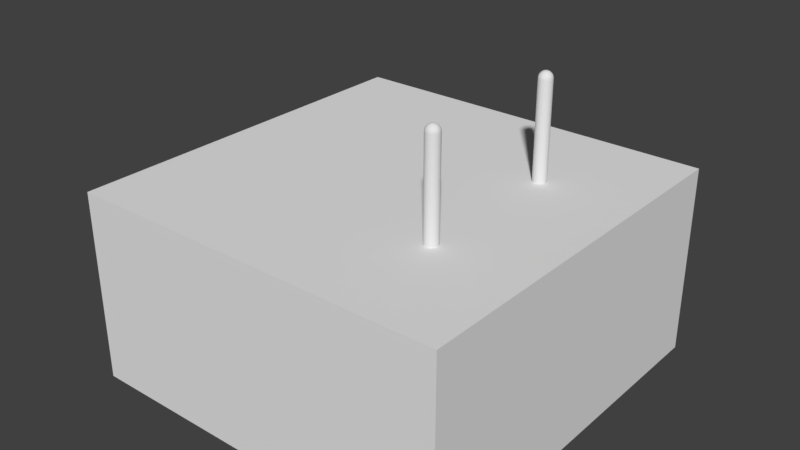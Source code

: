 # Source: Field_Centering_4x4.blend  (saved by Blender 2.78.0; exported with 4.5.12 LTS)
import bpy
from mathutils import Matrix  # noqa: F401  (used for matrix-valued properties, if any)

bpy.ops.wm.read_factory_settings(use_empty=True)
scene = bpy.context.scene
scene.name = 'Scene'

# ---- collections
col_collection_1 = bpy.data.collections.new('Collection 1'); scene.collection.children.link(col_collection_1)

# ---- world
world_world = bpy.data.worlds.new('World'); scene.world = world_world
world_world.color = (0.05088, 0.05088, 0.05088)
world_world.use_sun_shadow = False
world_world.sun_shadow_jitter_overblur = 0.0
world_world.cycles.sampling_method = 'MANUAL'

# ---- meshes
me_cube_001 = bpy.data.meshes.new('Cube.001')
me_cube_001.from_pydata([(-1.0, -1.0, -1.0), (-1.0, -1.0, 1.0), (-1.0, 1.0, -1.0), (-1.0, 1.0, 1.0), (1.0, -1.0, -1.0), (1.0, -1.0, 1.0), (1.0, 1.0, -1.0), (1.0, 1.0, 1.0)], [], [(0, 1, 3, 2), (2, 3, 7, 6), (6, 7, 5, 4), (4, 5, 1, 0), (2, 6, 4, 0), (7, 3, 1, 5)])
me_cube_001.use_remesh_preserve_volume = False
me_cube_001.use_remesh_preserve_attributes = False
me_cube_001.use_mirror_vertex_groups = False
me_cube_001.update()
me_cylinder = bpy.data.meshes.new('Cylinder')
me_cylinder.from_pydata([(0.03806, 0.1913, 1.069), (0.07466, 0.3753, 1.065), (0.1084, 0.5449, 1.058), (0.1379, 0.6935, 1.049), (0.1622, 0.8155, 1.039), (0.1802, 0.9061, 1.027), (0.1913, 0.9619, 1.014), (0.1951, 0.9808, 1.0), (0.1913, 0.9619, 0.9863), (0.1802, 0.9061, 0.9732), (0.1622, 0.8155, 0.9611), (0.1379, 0.6935, 0.9505), (0.1084, 0.5449, 0.9418), (0.07466, 0.3753, 0.9353), (0.03806, 0.1913, 0.9313), (0.07466, 0.1802, 1.069), (0.1464, 0.3536, 1.065), (0.2126, 0.5133, 1.058), (0.2706, 0.6533, 1.049), (0.3182, 0.7682, 1.039), (0.3536, 0.8536, 1.027), (0.3753, 0.9061, 1.014), (0.3827, 0.9239, 1.0), (0.3753, 0.9061, 0.9863), (0.3536, 0.8536, 0.9732), (0.3182, 0.7682, 0.9611), (0.2706, 0.6533, 0.9505), (0.2126, 0.5133, 0.9418), (0.1464, 0.3536, 0.9353), (0.07466, 0.1802, 0.9313), (0.1084, 0.1622, 1.069), (0.2126, 0.3182, 1.065), (0.3087, 0.4619, 1.058), (0.3928, 0.5879, 1.049), (0.4619, 0.6913, 1.039), (0.5133, 0.7682, 1.027), (0.5449, 0.8155, 1.014), (0.5556, 0.8315, 1.0), (0.5449, 0.8155, 0.9863), (0.5133, 0.7682, 0.9732), (0.4619, 0.6913, 0.9611), (0.3928, 0.5879, 0.9505), (0.3087, 0.4619, 0.9418), (0.2126, 0.3182, 0.9353), (0.1084, 0.1622, 0.9313), (0.1379, 0.1379, 1.069), (0.2706, 0.2706, 1.065), (0.3928, 0.3928, 1.058), (0.5, 0.5, 1.049), (0.5879, 0.5879, 1.039), (0.6533, 0.6533, 1.027), (0.6935, 0.6935, 1.014), (0.7071, 0.7071, 1.0), (0.6935, 0.6935, 0.9863), (0.6533, 0.6533, 0.9732), (0.5879, 0.5879, 0.9611), (0.5, 0.5, 0.9505), (0.3928, 0.3928, 0.9418), (0.2706, 0.2706, 0.9353), (0.1379, 0.1379, 0.9313), (0.1622, 0.1084, 1.069), (0.3182, 0.2126, 1.065), (0.4619, 0.3087, 1.058), (0.5879, 0.3928, 1.049), (0.6913, 0.4619, 1.039), (0.7682, 0.5133, 1.027), (0.8155, 0.5449, 1.014), (0.8315, 0.5556, 1.0), (0.8155, 0.5449, 0.9863), (0.7682, 0.5133, 0.9732), (0.6913, 0.4619, 0.9611), (0.5879, 0.3928, 0.9505), (0.4619, 0.3087, 0.9418), (0.3182, 0.2126, 0.9353), (0.1622, 0.1084, 0.9313), (0.0, -3.258e-07, 0.93), (0.1802, 0.07466, 1.069), (0.3536, 0.1464, 1.065), (0.5133, 0.2126, 1.058), (0.6533, 0.2706, 1.049), (0.7682, 0.3182, 1.039), (0.8536, 0.3536, 1.027), (0.9061, 0.3753, 1.014), (0.9239, 0.3827, 1.0), (0.9061, 0.3753, 0.9863), (0.8536, 0.3536, 0.9732), (0.7682, 0.3182, 0.9611), (0.6533, 0.2706, 0.9505), (0.5133, 0.2126, 0.9418), (0.3536, 0.1464, 0.9353), (0.1802, 0.07466, 0.9313), (0.1913, 0.03806, 1.069), (0.3753, 0.07466, 1.065), (0.5449, 0.1084, 1.058), (0.6935, 0.1379, 1.049), (0.8155, 0.1622, 1.039), (0.9061, 0.1802, 1.027), (0.9619, 0.1913, 1.014), (0.9808, 0.1951, 1.0), (0.9619, 0.1913, 0.9863), (0.9061, 0.1802, 0.9732), (0.8155, 0.1622, 0.9611), (0.6935, 0.1379, 0.9505), (0.5449, 0.1084, 0.9418), (0.3753, 0.07466, 0.9353), (0.1913, 0.03806, 0.9313), (0.1951, -3.266e-07, 1.069), (0.3827, -3.192e-07, 1.065), (0.5556, -3.117e-07, 1.058), (0.7071, -3.192e-07, 1.049), (0.8315, -3.341e-07, 1.039), (0.9239, -2.745e-07, 1.027), (0.9808, -3.937e-07, 1.014), (1.0, -3.788e-07, 1.0), (0.9808, -3.937e-07, 0.9863), (0.9239, -2.298e-07, 0.9732), (0.8315, -3.341e-07, 0.9611), (0.7071, -3.192e-07, 0.9505), (0.5556, -3.415e-07, 0.9418), (0.3827, -3.043e-07, 0.9353), (0.1951, -3.08e-07, 0.9313), (0.1913, -0.03806, 1.069), (0.3753, -0.07466, 1.065), (0.5449, -0.1084, 1.058), (0.6935, -0.138, 1.049), (0.8155, -0.1622, 1.039), (0.9061, -0.1802, 1.027), (0.9619, -0.1913, 1.014), (0.9808, -0.1951, 1.0), (0.9619, -0.1913, 0.9863), (0.9061, -0.1802, 0.9732), (0.8155, -0.1622, 0.9611), (0.6935, -0.138, 0.9505), (0.5449, -0.1084, 0.9418), (0.3753, -0.07466, 0.9353), (0.1913, -0.03806, 0.9313), (0.1802, -0.07466, 1.069), (0.3536, -0.1464, 1.065), (0.5133, -0.2126, 1.058), (0.6533, -0.2706, 1.049), (0.7682, -0.3182, 1.039), (0.8536, -0.3536, 1.027), (0.9061, -0.3753, 1.014), (0.9239, -0.3827, 1.0), (0.9061, -0.3753, 0.9863), (0.8536, -0.3536, 0.9732), (0.7682, -0.3182, 0.9611), (0.6533, -0.2706, 0.9505), (0.5133, -0.2126, 0.9418), (0.3536, -0.1464, 0.9353), (0.1802, -0.07466, 0.9313), (0.1622, -0.1084, 1.069), (0.3182, -0.2126, 1.065), (0.4619, -0.3087, 1.058), (0.5879, -0.3928, 1.049), (0.6913, -0.4619, 1.039), (0.7682, -0.5133, 1.027), (0.8155, -0.5449, 1.014), (0.8315, -0.5556, 1.0), (0.8155, -0.5449, 0.9863), (0.7682, -0.5133, 0.9732), (0.6913, -0.4619, 0.9611), (0.5879, -0.3928, 0.9505), (0.4619, -0.3087, 0.9418), (0.3182, -0.2126, 0.9353), (0.1622, -0.1084, 0.9313), (0.1379, -0.138, 1.069), (0.2706, -0.2706, 1.065), (0.3928, -0.3928, 1.058), (0.5, -0.5, 1.049), (0.5879, -0.5879, 1.039), (0.6533, -0.6533, 1.027), (0.6935, -0.6935, 1.014), (0.7071, -0.7071, 1.0), (0.6935, -0.6935, 0.9863), (0.6533, -0.6533, 0.9732), (0.5879, -0.5879, 0.9611), (0.5, -0.5, 0.9505), (0.3928, -0.3928, 0.9418), (0.2706, -0.2706, 0.9353), (0.1379, -0.138, 0.9313), (0.1084, -0.1622, 1.069), (0.2126, -0.3182, 1.065), (0.3087, -0.4619, 1.058), (0.3928, -0.5879, 1.049), (0.4619, -0.6913, 1.039), (0.5133, -0.7682, 1.027), (0.5449, -0.8155, 1.014), (0.5556, -0.8315, 1.0), (0.5449, -0.8155, 0.9863), (0.5133, -0.7682, 0.9732), (0.4619, -0.6913, 0.9611), (0.3928, -0.5879, 0.9505), (0.3087, -0.4619, 0.9418), (0.2126, -0.3182, 0.9353), (0.1084, -0.1622, 0.9313), (0.07466, -0.1802, 1.069), (0.1464, -0.3536, 1.065), (0.2126, -0.5133, 1.058), (0.2706, -0.6533, 1.049), (0.3182, -0.7682, 1.039), (0.3536, -0.8536, 1.027), (0.3753, -0.9061, 1.014), (0.3827, -0.9239, 1.0), (0.3753, -0.9061, 0.9863), (0.3536, -0.8536, 0.9732), (0.3182, -0.7682, 0.9611), (0.2706, -0.6533, 0.9505), (0.2126, -0.5133, 0.9418), (0.1464, -0.3536, 0.9353), (0.07466, -0.1802, 0.9313), (0.03806, -0.1913, 1.069), (0.07466, -0.3753, 1.065), (0.1084, -0.5449, 1.058), (0.1379, -0.6935, 1.049), (0.1622, -0.8155, 1.039), (0.1802, -0.9061, 1.027), (0.1913, -0.9619, 1.014), (0.1951, -0.9808, 1.0), (0.1913, -0.9619, 0.9863), (0.1802, -0.9061, 0.9732), (0.1622, -0.8155, 0.9611), (0.1379, -0.6935, 0.9505), (0.1084, -0.5449, 0.9418), (0.07466, -0.3753, 0.9353), (0.03806, -0.1913, 0.9313), (-7.212e-09, -0.1951, 1.069), (4.122e-08, -0.3827, 1.065), (2.632e-08, -0.5556, 1.058), (-2.584e-08, -0.7071, 1.049), (-8.544e-08, -0.8315, 1.039), (6.357e-08, -0.9239, 1.027), (-8.544e-08, -0.9808, 1.014), (-1.003e-07, -1.0, 1.0), (-8.544e-08, -0.9808, 0.9863), (6.357e-08, -0.9239, 0.9732), (-8.544e-08, -0.8315, 0.9611), (-2.584e-08, -0.7071, 0.9505), (-1.094e-08, -0.5556, 0.9418), (3.964e-09, -0.3827, 0.9353), (3.964e-09, -0.1951, 0.9313), (-0.03806, -0.1913, 1.069), (-0.07466, -0.3753, 1.065), (-0.1084, -0.5449, 1.058), (-0.1379, -0.6935, 1.049), (-0.1622, -0.8155, 1.039), (-0.1802, -0.9061, 1.027), (-0.1913, -0.9619, 1.014), (-0.1951, -0.9808, 1.0), (-0.1913, -0.9619, 0.9863), (-0.1802, -0.9061, 0.9732), (-0.1622, -0.8155, 0.9611), (-0.1379, -0.6935, 0.9505), (-0.1084, -0.5449, 0.9418), (-0.07466, -0.3753, 0.9353), (-0.03806, -0.1913, 0.9313), (-0.07466, -0.1802, 1.069), (-0.1464, -0.3536, 1.065), (-0.2126, -0.5133, 1.058), (-0.2706, -0.6533, 1.049), (-0.3182, -0.7682, 1.039), (-0.3536, -0.8536, 1.027), (-0.3753, -0.9061, 1.014), (-0.3827, -0.9239, 1.0), (-0.3753, -0.9061, 0.9863), (-0.3536, -0.8536, 0.9732), (-0.3182, -0.7682, 0.9611), (-0.2706, -0.6533, 0.9505), (-0.2126, -0.5133, 0.9418), (-0.1464, -0.3536, 0.9353), (-0.07466, -0.1802, 0.9313), (-1.81e-07, -5.968e-07, 1.07), (-0.1084, -0.1622, 1.069), (-0.2126, -0.3182, 1.065), (-0.3087, -0.4619, 1.058), (-0.3928, -0.5879, 1.049), (-0.4619, -0.6913, 1.039), (-0.5133, -0.7682, 1.027), (-0.5449, -0.8155, 1.014), (-0.5556, -0.8315, 1.0), (-0.5449, -0.8155, 0.9863), (-0.5133, -0.7682, 0.9732), (-0.4619, -0.6913, 0.9611), (-0.3928, -0.5879, 0.9505), (-0.3087, -0.4619, 0.9418), (-0.2126, -0.3182, 0.9353), (-0.1084, -0.1622, 0.9313), (-0.1379, -0.138, 1.069), (-0.2706, -0.2706, 1.065), (-0.3928, -0.3928, 1.058), (-0.5, -0.5, 1.049), (-0.5879, -0.5879, 1.039), (-0.6533, -0.6533, 1.027), (-0.6935, -0.6935, 1.014), (-0.7071, -0.7071, 1.0), (-0.6935, -0.6935, 0.9863), (-0.6533, -0.6533, 0.9732), (-0.5879, -0.5879, 0.9611), (-0.5, -0.5, 0.9505), (-0.3928, -0.3928, 0.9418), (-0.2706, -0.2706, 0.9353), (-0.1379, -0.1379, 0.9313), (-0.1622, -0.1084, 1.069), (-0.3182, -0.2126, 1.065), (-0.4619, -0.3087, 1.058), (-0.5879, -0.3928, 1.049), (-0.6913, -0.4619, 1.039), (-0.7682, -0.5133, 1.027), (-0.8155, -0.5449, 1.014), (-0.8315, -0.5556, 1.0), (-0.8155, -0.5449, 0.9863), (-0.7682, -0.5133, 0.9732), (-0.6913, -0.4619, 0.9611), (-0.5879, -0.3928, 0.9505), (-0.4619, -0.3087, 0.9418), (-0.3182, -0.2126, 0.9353), (-0.1622, -0.1084, 0.9313), (-0.1802, -0.07466, 1.069), (-0.3536, -0.1464, 1.065), (-0.5133, -0.2126, 1.058), (-0.6533, -0.2706, 1.049), (-0.7682, -0.3182, 1.039), (-0.8536, -0.3536, 1.027), (-0.9061, -0.3753, 1.014), (-0.9239, -0.3827, 1.0), (-0.9061, -0.3753, 0.9863), (-0.8536, -0.3536, 0.9732), (-0.7682, -0.3182, 0.9611), (-0.6533, -0.2706, 0.9505), (-0.5133, -0.2126, 0.9418), (-0.3536, -0.1464, 0.9353), (-0.1802, -0.07466, 0.9313), (-0.1913, -0.03806, 1.069), (-0.3753, -0.07466, 1.065), (-0.5449, -0.1084, 1.058), (-0.6935, -0.1379, 1.049), (-0.8155, -0.1622, 1.039), (-0.9061, -0.1802, 1.027), (-0.9619, -0.1913, 1.014), (-0.9808, -0.1951, 1.0), (-0.9619, -0.1913, 0.9863), (-0.9061, -0.1802, 0.9732), (-0.8155, -0.1622, 0.9611), (-0.6935, -0.1379, 0.9505), (-0.5449, -0.1084, 0.9418), (-0.3753, -0.07466, 0.9353), (-0.1913, -0.03806, 0.9313), (-0.1951, -3.117e-07, 1.069), (-0.3827, -2.819e-07, 1.065), (-0.5556, -2.819e-07, 1.058), (-0.7071, -1.851e-07, 1.049), (-0.8315, -1.404e-07, 1.039), (-0.9239, -3.192e-07, 1.027), (-0.9808, -9.567e-08, 1.014), (-1.0, -1.404e-07, 1.0), (-0.9808, -9.567e-08, 0.9863), (-0.9239, -3.192e-07, 0.9732), (-0.8315, -1.404e-07, 0.9611), (-0.7071, -1.851e-07, 0.9505), (-0.5556, -2.596e-07, 0.9418), (-0.3827, -2.521e-07, 0.9353), (-0.1951, -3.155e-07, 0.9313), (-0.1913, 0.03806, 1.069), (-0.3753, 0.07466, 1.065), (-0.5449, 0.1084, 1.058), (-0.6935, 0.1379, 1.049), (-0.8155, 0.1622, 1.039), (-0.9061, 0.1802, 1.027), (-0.9619, 0.1913, 1.014), (-0.9808, 0.1951, 1.0), (-0.9619, 0.1913, 0.9863), (-0.9061, 0.1802, 0.9732), (-0.8155, 0.1622, 0.9611), (-0.6935, 0.1379, 0.9505), (-0.5449, 0.1084, 0.9418), (-0.3753, 0.07466, 0.9353), (-0.1913, 0.03806, 0.9313), (-0.1802, 0.07466, 1.069), (-0.3536, 0.1464, 1.065), (-0.5133, 0.2126, 1.058), (-0.6533, 0.2706, 1.049), (-0.7682, 0.3182, 1.039), (-0.8536, 0.3536, 1.027), (-0.9061, 0.3753, 1.014), (-0.9239, 0.3827, 1.0), (-0.9061, 0.3753, 0.9863), (-0.8536, 0.3536, 0.9732), (-0.7682, 0.3182, 0.9611), (-0.6533, 0.2706, 0.9505), (-0.5133, 0.2126, 0.9418), (-0.3536, 0.1464, 0.9353), (-0.1802, 0.07466, 0.9313), (-0.1622, 0.1084, 1.069), (-0.3182, 0.2126, 1.065), (-0.4619, 0.3087, 1.058), (-0.5879, 0.3928, 1.049), (-0.6913, 0.4619, 1.039), (-0.7682, 0.5133, 1.027), (-0.8155, 0.5449, 1.014), (-0.8315, 0.5556, 1.0), (-0.8155, 0.5449, 0.9863), (-0.7682, 0.5133, 0.9732), (-0.6913, 0.4619, 0.9611), (-0.5879, 0.3928, 0.9505), (-0.4619, 0.3087, 0.9418), (-0.3182, 0.2126, 0.9353), (-0.1622, 0.1084, 0.9313), (-0.1379, 0.1379, 1.069), (-0.2706, 0.2706, 1.065), (-0.3928, 0.3928, 1.058), (-0.5, 0.5, 1.049), (-0.5879, 0.5879, 1.039), (-0.6533, 0.6533, 1.027), (-0.6935, 0.6935, 1.014), (-0.7071, 0.7071, 1.0), (-0.6935, 0.6935, 0.9863), (-0.6533, 0.6533, 0.9732), (-0.5879, 0.5879, 0.9611), (-0.5, 0.5, 0.9505), (-0.3928, 0.3928, 0.9418), (-0.2706, 0.2706, 0.9353), (-0.1379, 0.1379, 0.9313), (-0.1084, 0.1622, 1.069), (-0.2126, 0.3182, 1.065), (-0.3087, 0.4619, 1.058), (-0.3928, 0.5879, 1.049), (-0.4619, 0.6913, 1.039), (-0.5133, 0.7682, 1.027), (-0.5449, 0.8155, 1.014), (-0.5556, 0.8315, 1.0), (-0.5449, 0.8155, 0.9863), (-0.5133, 0.7682, 0.9732), (-0.4619, 0.6913, 0.9611), (-0.3928, 0.5879, 0.9505), (-0.3087, 0.4619, 0.9418), (-0.2126, 0.3182, 0.9353), (-0.1084, 0.1622, 0.9313), (-0.07466, 0.1802, 1.069), (-0.1464, 0.3536, 1.065), (-0.2126, 0.5133, 1.058), (-0.2706, 0.6533, 1.049), (-0.3182, 0.7682, 1.039), (-0.3536, 0.8536, 1.027), (-0.3753, 0.9061, 1.014), (-0.3827, 0.9239, 1.0), (-0.3753, 0.9061, 0.9863), (-0.3536, 0.8536, 0.9732), (-0.3182, 0.7682, 0.9611), (-0.2706, 0.6533, 0.9505), (-0.2126, 0.5133, 0.9418), (-0.1464, 0.3536, 0.9353), (-0.07466, 0.1802, 0.9313), (-0.03806, 0.1913, 1.069), (-0.07466, 0.3753, 1.065), (-0.1084, 0.5449, 1.058), (-0.1379, 0.6935, 1.049), (-0.1622, 0.8155, 1.039), (-0.1802, 0.9061, 1.027), (-0.1913, 0.9619, 1.014), (-0.1951, 0.9808, 1.0), (-0.1913, 0.9619, 0.9863), (-0.1802, 0.9061, 0.9732), (-0.1622, 0.8155, 0.9611), (-0.1379, 0.6935, 0.9505), (-0.1084, 0.5449, 0.9418), (-0.07466, 0.3753, 0.9353), (-0.03806, 0.1913, 0.9313), (3.749e-08, 0.1951, 1.069), (7.847e-08, 0.3827, 1.065), (1.083e-07, 0.5556, 1.058), (1.53e-07, 0.7071, 1.049), (2.722e-07, 0.8315, 1.039), (6.357e-08, 0.9239, 1.027), (2.573e-07, 0.9808, 1.014), (2.722e-07, 1.0, 1.0), (2.573e-07, 0.9808, 0.9863), (6.357e-08, 0.9239, 0.9732), (2.722e-07, 0.8315, 0.9611), (1.53e-07, 0.7071, 0.9505), (1.232e-07, 0.5556, 0.9418), (7.847e-08, 0.3827, 0.9353), (1.514e-08, 0.1951, 0.9313), (0.0, 1.0, -1.0), (0.0, 1.0, 1.0), (0.1951, 0.9808, -1.0), (0.1951, 0.9808, 1.0), (0.3827, 0.9239, -1.0), (0.3827, 0.9239, 1.0), (0.5556, 0.8315, -1.0), (0.5556, 0.8315, 1.0), (0.7071, 0.7071, -1.0), (0.7071, 0.7071, 1.0), (0.8315, 0.5556, -1.0), (0.8315, 0.5556, 1.0), (0.9239, 0.3827, -1.0), (0.9239, 0.3827, 1.0), (0.9808, 0.1951, -1.0), (0.9808, 0.1951, 1.0), (1.0, 7.55e-08, -1.0), (1.0, 7.55e-08, 1.0), (0.9808, -0.1951, -1.0), (0.9808, -0.1951, 1.0), (0.9239, -0.3827, -1.0), (0.9239, -0.3827, 1.0), (0.8315, -0.5556, -1.0), (0.8315, -0.5556, 1.0), (0.7071, -0.7071, -1.0), (0.7071, -0.7071, 1.0), (0.5556, -0.8315, -1.0), (0.5556, -0.8315, 1.0), (0.3827, -0.9239, -1.0), (0.3827, -0.9239, 1.0), (0.1951, -0.9808, -1.0), (0.1951, -0.9808, 1.0), (-3.258e-07, -1.0, -1.0), (-3.258e-07, -1.0, 1.0), (-0.1951, -0.9808, -1.0), (-0.1951, -0.9808, 1.0), (-0.3827, -0.9239, -1.0), (-0.3827, -0.9239, 1.0), (-0.5556, -0.8315, -1.0), (-0.5556, -0.8315, 1.0), (-0.7071, -0.7071, -1.0), (-0.7071, -0.7071, 1.0), (-0.8315, -0.5556, -1.0), (-0.8315, -0.5556, 1.0), (-0.9239, -0.3827, -1.0), (-0.9239, -0.3827, 1.0), (-0.9808, -0.1951, -1.0), (-0.9808, -0.1951, 1.0), (-1.0, 9.656e-07, -1.0), (-1.0, 9.656e-07, 1.0), (-0.9808, 0.1951, -1.0), (-0.9808, 0.1951, 1.0), (-0.9239, 0.3827, -1.0), (-0.9239, 0.3827, 1.0), (-0.8315, 0.5556, -1.0), (-0.8315, 0.5556, 1.0), (-0.7071, 0.7071, -1.0), (-0.7071, 0.7071, 1.0), (-0.5556, 0.8315, -1.0), (-0.5556, 0.8315, 1.0), (-0.3827, 0.9239, -1.0), (-0.3827, 0.9239, 1.0), (-0.1951, 0.9808, -1.0), (-0.1951, 0.9808, 1.0)], [], [(476, 475, 8, 9), (469, 468, 1, 2), (477, 476, 9, 10), (470, 469, 2, 3), (478, 477, 10, 11), (471, 470, 3, 4), (479, 478, 11, 12), (472, 471, 4, 5), (480, 479, 12, 13), (473, 472, 5, 6), (481, 480, 13, 14), (474, 473, 6, 7), (467, 271, 0), (75, 481, 14), (475, 474, 7, 8), (468, 467, 0, 1), (8, 7, 22, 23), (1, 0, 15, 16), (9, 8, 23, 24), (2, 1, 16, 17), (10, 9, 24, 25), (3, 2, 17, 18), (11, 10, 25, 26), (4, 3, 18, 19), (12, 11, 26, 27), (5, 4, 19, 20), (13, 12, 27, 28), (6, 5, 20, 21), (14, 13, 28, 29), (7, 6, 21, 22), (0, 271, 15), (75, 14, 29), (27, 26, 41, 42), (20, 19, 34, 35), (28, 27, 42, 43), (21, 20, 35, 36), (29, 28, 43, 44), (22, 21, 36, 37), (15, 271, 30), (75, 29, 44), (23, 22, 37, 38), (16, 15, 30, 31), (24, 23, 38, 39), (17, 16, 31, 32), (25, 24, 39, 40), (18, 17, 32, 33), (26, 25, 40, 41), (19, 18, 33, 34), (31, 30, 45, 46), (39, 38, 53, 54), (32, 31, 46, 47), (40, 39, 54, 55), (33, 32, 47, 48), (41, 40, 55, 56), (34, 33, 48, 49), (42, 41, 56, 57), (35, 34, 49, 50), (43, 42, 57, 58), (36, 35, 50, 51), (44, 43, 58, 59), (37, 36, 51, 52), (30, 271, 45), (75, 44, 59), (38, 37, 52, 53), (50, 49, 64, 65), (58, 57, 72, 73), (51, 50, 65, 66), (59, 58, 73, 74), (52, 51, 66, 67), (45, 271, 60), (75, 59, 74), (53, 52, 67, 68), (46, 45, 60, 61), (54, 53, 68, 69), (47, 46, 61, 62), (55, 54, 69, 70), (48, 47, 62, 63), (56, 55, 70, 71), (49, 48, 63, 64), (57, 56, 71, 72), (69, 68, 84, 85), (62, 61, 77, 78), (70, 69, 85, 86), (63, 62, 78, 79), (71, 70, 86, 87), (64, 63, 79, 80), (72, 71, 87, 88), (65, 64, 80, 81), (73, 72, 88, 89), (66, 65, 81, 82), (74, 73, 89, 90), (67, 66, 82, 83), (60, 271, 76), (75, 74, 90), (68, 67, 83, 84), (61, 60, 76, 77), (89, 88, 103, 104), (82, 81, 96, 97), (90, 89, 104, 105), (83, 82, 97, 98), (76, 271, 91), (75, 90, 105), (84, 83, 98, 99), (77, 76, 91, 92), (85, 84, 99, 100), (78, 77, 92, 93), (86, 85, 100, 101), (79, 78, 93, 94), (87, 86, 101, 102), (80, 79, 94, 95), (88, 87, 102, 103), (81, 80, 95, 96), (101, 100, 115, 116), (94, 93, 108, 109), (102, 101, 116, 117), (95, 94, 109, 110), (103, 102, 117, 118), (96, 95, 110, 111), (104, 103, 118, 119), (97, 96, 111, 112), (105, 104, 119, 120), (98, 97, 112, 113), (91, 271, 106), (75, 105, 120), (99, 98, 113, 114), (92, 91, 106, 107), (100, 99, 114, 115), (93, 92, 107, 108), (120, 119, 134, 135), (113, 112, 127, 128), (106, 271, 121), (75, 120, 135), (114, 113, 128, 129), (107, 106, 121, 122), (115, 114, 129, 130), (108, 107, 122, 123), (116, 115, 130, 131), (109, 108, 123, 124), (117, 116, 131, 132), (110, 109, 124, 125), (118, 117, 132, 133), (111, 110, 125, 126), (119, 118, 133, 134), (112, 111, 126, 127), (124, 123, 138, 139), (132, 131, 146, 147), (125, 124, 139, 140), (133, 132, 147, 148), (126, 125, 140, 141), (134, 133, 148, 149), (127, 126, 141, 142), (135, 134, 149, 150), (128, 127, 142, 143), (121, 271, 136), (75, 135, 150), (129, 128, 143, 144), (122, 121, 136, 137), (130, 129, 144, 145), (123, 122, 137, 138), (131, 130, 145, 146), (143, 142, 157, 158), (136, 271, 151), (75, 150, 165), (144, 143, 158, 159), (137, 136, 151, 152), (145, 144, 159, 160), (138, 137, 152, 153), (146, 145, 160, 161), (139, 138, 153, 154), (147, 146, 161, 162), (140, 139, 154, 155), (148, 147, 162, 163), (141, 140, 155, 156), (149, 148, 163, 164), (142, 141, 156, 157), (150, 149, 164, 165), (162, 161, 176, 177), (155, 154, 169, 170), (163, 162, 177, 178), (156, 155, 170, 171), (164, 163, 178, 179), (157, 156, 171, 172), (165, 164, 179, 180), (158, 157, 172, 173), (151, 271, 166), (75, 165, 180), (159, 158, 173, 174), (152, 151, 166, 167), (160, 159, 174, 175), (153, 152, 167, 168), (161, 160, 175, 176), (154, 153, 168, 169), (166, 271, 181), (75, 180, 195), (174, 173, 188, 189), (167, 166, 181, 182), (175, 174, 189, 190), (168, 167, 182, 183), (176, 175, 190, 191), (169, 168, 183, 184), (177, 176, 191, 192), (170, 169, 184, 185), (178, 177, 192, 193), (171, 170, 185, 186), (179, 178, 193, 194), (172, 171, 186, 187), (180, 179, 194, 195), (173, 172, 187, 188), (185, 184, 199, 200), (193, 192, 207, 208), (186, 185, 200, 201), (194, 193, 208, 209), (187, 186, 201, 202), (195, 194, 209, 210), (188, 187, 202, 203), (181, 271, 196), (75, 195, 210), (189, 188, 203, 204), (182, 181, 196, 197), (190, 189, 204, 205), (183, 182, 197, 198), (191, 190, 205, 206), (184, 183, 198, 199), (192, 191, 206, 207), (204, 203, 218, 219), (197, 196, 211, 212), (205, 204, 219, 220), (198, 197, 212, 213), (206, 205, 220, 221), (199, 198, 213, 214), (207, 206, 221, 222), (200, 199, 214, 215), (208, 207, 222, 223), (201, 200, 215, 216), (209, 208, 223, 224), (202, 201, 216, 217), (210, 209, 224, 225), (203, 202, 217, 218), (196, 271, 211), (75, 210, 225), (223, 222, 237, 238), (216, 215, 230, 231), (224, 223, 238, 239), (217, 216, 231, 232), (225, 224, 239, 240), (218, 217, 232, 233), (211, 271, 226), (75, 225, 240), (219, 218, 233, 234), (212, 211, 226, 227), (220, 219, 234, 235), (213, 212, 227, 228), (221, 220, 235, 236), (214, 213, 228, 229), (222, 221, 236, 237), (215, 214, 229, 230), (235, 234, 249, 250), (228, 227, 242, 243), (236, 235, 250, 251), (229, 228, 243, 244), (237, 236, 251, 252), (230, 229, 244, 245), (238, 237, 252, 253), (231, 230, 245, 246), (239, 238, 253, 254), (232, 231, 246, 247), (240, 239, 254, 255), (233, 232, 247, 248), (226, 271, 241), (75, 240, 255), (234, 233, 248, 249), (227, 226, 241, 242), (254, 253, 268, 269), (247, 246, 261, 262), (255, 254, 269, 270), (248, 247, 262, 263), (241, 271, 256), (75, 255, 270), (249, 248, 263, 264), (242, 241, 256, 257), (250, 249, 264, 265), (243, 242, 257, 258), (251, 250, 265, 266), (244, 243, 258, 259), (252, 251, 266, 267), (245, 244, 259, 260), (253, 252, 267, 268), (246, 245, 260, 261), (258, 257, 273, 274), (266, 265, 281, 282), (259, 258, 274, 275), (267, 266, 282, 283), (260, 259, 275, 276), (268, 267, 283, 284), (261, 260, 276, 277), (269, 268, 284, 285), (262, 261, 277, 278), (270, 269, 285, 286), (263, 262, 278, 279), (256, 271, 272), (75, 270, 286), (264, 263, 279, 280), (257, 256, 272, 273), (265, 264, 280, 281), (278, 277, 292, 293), (286, 285, 300, 301), (279, 278, 293, 294), (272, 271, 287), (75, 286, 301), (280, 279, 294, 295), (273, 272, 287, 288), (281, 280, 295, 296), (274, 273, 288, 289), (282, 281, 296, 297), (275, 274, 289, 290), (283, 282, 297, 298), (276, 275, 290, 291), (284, 283, 298, 299), (277, 276, 291, 292), (285, 284, 299, 300), (297, 296, 311, 312), (290, 289, 304, 305), (298, 297, 312, 313), (291, 290, 305, 306), (299, 298, 313, 314), (292, 291, 306, 307), (300, 299, 314, 315), (293, 292, 307, 308), (301, 300, 315, 316), (294, 293, 308, 309), (287, 271, 302), (75, 301, 316), (295, 294, 309, 310), (288, 287, 302, 303), (296, 295, 310, 311), (289, 288, 303, 304), (316, 315, 330, 331), (309, 308, 323, 324), (302, 271, 317), (75, 316, 331), (310, 309, 324, 325), (303, 302, 317, 318), (311, 310, 325, 326), (304, 303, 318, 319), (312, 311, 326, 327), (305, 304, 319, 320), (313, 312, 327, 328), (306, 305, 320, 321), (314, 313, 328, 329), (307, 306, 321, 322), (315, 314, 329, 330), (308, 307, 322, 323), (320, 319, 334, 335), (328, 327, 342, 343), (321, 320, 335, 336), (329, 328, 343, 344), (322, 321, 336, 337), (330, 329, 344, 345), (323, 322, 337, 338), (331, 330, 345, 346), (324, 323, 338, 339), (317, 271, 332), (75, 331, 346), (325, 324, 339, 340), (318, 317, 332, 333), (326, 325, 340, 341), (319, 318, 333, 334), (327, 326, 341, 342), (339, 338, 353, 354), (332, 271, 347), (75, 346, 361), (340, 339, 354, 355), (333, 332, 347, 348), (341, 340, 355, 356), (334, 333, 348, 349), (342, 341, 356, 357), (335, 334, 349, 350), (343, 342, 357, 358), (336, 335, 350, 351), (344, 343, 358, 359), (337, 336, 351, 352), (345, 344, 359, 360), (338, 337, 352, 353), (346, 345, 360, 361), (358, 357, 372, 373), (351, 350, 365, 366), (359, 358, 373, 374), (352, 351, 366, 367), (360, 359, 374, 375), (353, 352, 367, 368), (361, 360, 375, 376), (354, 353, 368, 369), (347, 271, 362), (75, 361, 376), (355, 354, 369, 370), (348, 347, 362, 363), (356, 355, 370, 371), (349, 348, 363, 364), (357, 356, 371, 372), (350, 349, 364, 365), (75, 376, 391), (370, 369, 384, 385), (363, 362, 377, 378), (371, 370, 385, 386), (364, 363, 378, 379), (372, 371, 386, 387), (365, 364, 379, 380), (373, 372, 387, 388), (366, 365, 380, 381), (374, 373, 388, 389), (367, 366, 381, 382), (375, 374, 389, 390), (368, 367, 382, 383), (376, 375, 390, 391), (369, 368, 383, 384), (362, 271, 377), (389, 388, 403, 404), (382, 381, 396, 397), (390, 389, 404, 405), (383, 382, 397, 398), (391, 390, 405, 406), (384, 383, 398, 399), (377, 271, 392), (75, 391, 406), (385, 384, 399, 400), (378, 377, 392, 393), (386, 385, 400, 401), (379, 378, 393, 394), (387, 386, 401, 402), (380, 379, 394, 395), (388, 387, 402, 403), (381, 380, 395, 396), (393, 392, 407, 408), (401, 400, 415, 416), (394, 393, 408, 409), (402, 401, 416, 417), (395, 394, 409, 410), (403, 402, 417, 418), (396, 395, 410, 411), (404, 403, 418, 419), (397, 396, 411, 412), (405, 404, 419, 420), (398, 397, 412, 413), (406, 405, 420, 421), (399, 398, 413, 414), (392, 271, 407), (75, 406, 421), (400, 399, 414, 415), (412, 411, 426, 427), (420, 419, 434, 435), (413, 412, 427, 428), (421, 420, 435, 436), (414, 413, 428, 429), (407, 271, 422), (75, 421, 436), (415, 414, 429, 430), (408, 407, 422, 423), (416, 415, 430, 431), (409, 408, 423, 424), (417, 416, 431, 432), (410, 409, 424, 425), (418, 417, 432, 433), (411, 410, 425, 426), (419, 418, 433, 434), (431, 430, 445, 446), (424, 423, 438, 439), (432, 431, 446, 447), (425, 424, 439, 440), (433, 432, 447, 448), (426, 425, 440, 441), (434, 433, 448, 449), (427, 426, 441, 442), (435, 434, 449, 450), (428, 427, 442, 443), (436, 435, 450, 451), (429, 428, 443, 444), (422, 271, 437), (75, 436, 451), (430, 429, 444, 445), (423, 422, 437, 438), (450, 449, 464, 465), (443, 442, 457, 458), (451, 450, 465, 466), (444, 443, 458, 459), (437, 271, 452), (75, 451, 466), (445, 444, 459, 460), (438, 437, 452, 453), (446, 445, 460, 461), (439, 438, 453, 454), (447, 446, 461, 462), (440, 439, 454, 455), (448, 447, 462, 463), (441, 440, 455, 456), (449, 448, 463, 464), (442, 441, 456, 457), (454, 453, 468, 469), (462, 461, 476, 477), (455, 454, 469, 470), (463, 462, 477, 478), (456, 455, 470, 471), (464, 463, 478, 479), (457, 456, 471, 472), (465, 464, 479, 480), (458, 457, 472, 473), (466, 465, 480, 481), (459, 458, 473, 474), (452, 271, 467), (75, 466, 481), (460, 459, 474, 475), (453, 452, 467, 468), (461, 460, 475, 476), (482, 483, 485, 484), (484, 485, 487, 486), (486, 487, 489, 488), (488, 489, 491, 490), (490, 491, 493, 492), (492, 493, 495, 494), (494, 495, 497, 496), (496, 497, 499, 498), (498, 499, 501, 500), (500, 501, 503, 502), (502, 503, 505, 504), (504, 505, 507, 506), (506, 507, 509, 508), (508, 509, 511, 510), (510, 511, 513, 512), (512, 513, 515, 514), (514, 515, 517, 516), (516, 517, 519, 518), (518, 519, 521, 520), (520, 521, 523, 522), (522, 523, 525, 524), (524, 525, 527, 526), (526, 527, 529, 528), (528, 529, 531, 530), (530, 531, 533, 532), (532, 533, 535, 534), (534, 535, 537, 536), (536, 537, 539, 538), (538, 539, 541, 540), (540, 541, 543, 542), (485, 483, 545, 543, 541, 539, 537, 535, 533, 531, 529, 527, 525, 523, 521, 519, 517, 515, 513, 511, 509, 507, 505, 503, 501, 499, 497, 495, 493, 491, 489, 487), (542, 543, 545, 544), (544, 545, 483, 482), (482, 484, 486, 488, 490, 492, 494, 496, 498, 500, 502, 504, 506, 508, 510, 512, 514, 516, 518, 520, 522, 524, 526, 528, 530, 532, 534, 536, 538, 540, 542, 544)])
me_cylinder.use_remesh_preserve_volume = False
me_cylinder.use_remesh_preserve_attributes = False
me_cylinder.use_mirror_vertex_groups = False
me_cylinder.update()
me_cylinder_001 = bpy.data.meshes.new('Cylinder.001')
me_cylinder_001.from_pydata([(0.03806, 0.1913, 1.069), (0.07466, 0.3753, 1.065), (0.1084, 0.5449, 1.058), (0.1379, 0.6935, 1.049), (0.1622, 0.8155, 1.039), (0.1802, 0.9061, 1.027), (0.1913, 0.9619, 1.014), (0.1951, 0.9808, 1.0), (0.1913, 0.9619, 0.9863), (0.1802, 0.9061, 0.9732), (0.1622, 0.8155, 0.9611), (0.1379, 0.6935, 0.9505), (0.1084, 0.5449, 0.9418), (0.07466, 0.3753, 0.9353), (0.03806, 0.1913, 0.9313), (0.07466, 0.1802, 1.069), (0.1464, 0.3536, 1.065), (0.2126, 0.5133, 1.058), (0.2706, 0.6533, 1.049), (0.3182, 0.7682, 1.039), (0.3536, 0.8536, 1.027), (0.3753, 0.9061, 1.014), (0.3827, 0.9239, 1.0), (0.3753, 0.9061, 0.9863), (0.3536, 0.8536, 0.9732), (0.3182, 0.7682, 0.9611), (0.2706, 0.6533, 0.9505), (0.2126, 0.5133, 0.9418), (0.1464, 0.3536, 0.9353), (0.07466, 0.1802, 0.9313), (0.1084, 0.1622, 1.069), (0.2126, 0.3182, 1.065), (0.3087, 0.4619, 1.058), (0.3928, 0.5879, 1.049), (0.4619, 0.6913, 1.039), (0.5133, 0.7682, 1.027), (0.5449, 0.8155, 1.014), (0.5556, 0.8315, 1.0), (0.5449, 0.8155, 0.9863), (0.5133, 0.7682, 0.9732), (0.4619, 0.6913, 0.9611), (0.3928, 0.5879, 0.9505), (0.3087, 0.4619, 0.9418), (0.2126, 0.3182, 0.9353), (0.1084, 0.1622, 0.9313), (0.1379, 0.1379, 1.069), (0.2706, 0.2706, 1.065), (0.3928, 0.3928, 1.058), (0.5, 0.5, 1.049), (0.5879, 0.5879, 1.039), (0.6533, 0.6533, 1.027), (0.6935, 0.6935, 1.014), (0.7071, 0.7071, 1.0), (0.6935, 0.6935, 0.9863), (0.6533, 0.6533, 0.9732), (0.5879, 0.5879, 0.9611), (0.5, 0.5, 0.9505), (0.3928, 0.3928, 0.9418), (0.2706, 0.2706, 0.9353), (0.1379, 0.1379, 0.9313), (0.1622, 0.1084, 1.069), (0.3182, 0.2126, 1.065), (0.4619, 0.3087, 1.058), (0.5879, 0.3928, 1.049), (0.6913, 0.4619, 1.039), (0.7682, 0.5133, 1.027), (0.8155, 0.5449, 1.014), (0.8315, 0.5556, 1.0), (0.8155, 0.5449, 0.9863), (0.7682, 0.5133, 0.9732), (0.6913, 0.4619, 0.9611), (0.5879, 0.3928, 0.9505), (0.4619, 0.3087, 0.9418), (0.3182, 0.2126, 0.9353), (0.1622, 0.1084, 0.9313), (0.0, -3.258e-07, 0.93), (0.1802, 0.07466, 1.069), (0.3536, 0.1464, 1.065), (0.5133, 0.2126, 1.058), (0.6533, 0.2706, 1.049), (0.7682, 0.3182, 1.039), (0.8536, 0.3536, 1.027), (0.9061, 0.3753, 1.014), (0.9239, 0.3827, 1.0), (0.9061, 0.3753, 0.9863), (0.8536, 0.3536, 0.9732), (0.7682, 0.3182, 0.9611), (0.6533, 0.2706, 0.9505), (0.5133, 0.2126, 0.9418), (0.3536, 0.1464, 0.9353), (0.1802, 0.07466, 0.9313), (0.1913, 0.03806, 1.069), (0.3753, 0.07466, 1.065), (0.5449, 0.1084, 1.058), (0.6935, 0.1379, 1.049), (0.8155, 0.1622, 1.039), (0.9061, 0.1802, 1.027), (0.9619, 0.1913, 1.014), (0.9808, 0.1951, 1.0), (0.9619, 0.1913, 0.9863), (0.9061, 0.1802, 0.9732), (0.8155, 0.1622, 0.9611), (0.6935, 0.1379, 0.9505), (0.5449, 0.1084, 0.9418), (0.3753, 0.07466, 0.9353), (0.1913, 0.03806, 0.9313), (0.1951, -3.266e-07, 1.069), (0.3827, -3.192e-07, 1.065), (0.5556, -3.117e-07, 1.058), (0.7071, -3.192e-07, 1.049), (0.8315, -3.341e-07, 1.039), (0.9239, -2.745e-07, 1.027), (0.9808, -3.937e-07, 1.014), (1.0, -3.788e-07, 1.0), (0.9808, -3.937e-07, 0.9863), (0.9239, -2.298e-07, 0.9732), (0.8315, -3.341e-07, 0.9611), (0.7071, -3.192e-07, 0.9505), (0.5556, -3.415e-07, 0.9418), (0.3827, -3.043e-07, 0.9353), (0.1951, -3.08e-07, 0.9313), (0.1913, -0.03806, 1.069), (0.3753, -0.07466, 1.065), (0.5449, -0.1084, 1.058), (0.6935, -0.138, 1.049), (0.8155, -0.1622, 1.039), (0.9061, -0.1802, 1.027), (0.9619, -0.1913, 1.014), (0.9808, -0.1951, 1.0), (0.9619, -0.1913, 0.9863), (0.9061, -0.1802, 0.9732), (0.8155, -0.1622, 0.9611), (0.6935, -0.138, 0.9505), (0.5449, -0.1084, 0.9418), (0.3753, -0.07466, 0.9353), (0.1913, -0.03806, 0.9313), (0.1802, -0.07466, 1.069), (0.3536, -0.1464, 1.065), (0.5133, -0.2126, 1.058), (0.6533, -0.2706, 1.049), (0.7682, -0.3182, 1.039), (0.8536, -0.3536, 1.027), (0.9061, -0.3753, 1.014), (0.9239, -0.3827, 1.0), (0.9061, -0.3753, 0.9863), (0.8536, -0.3536, 0.9732), (0.7682, -0.3182, 0.9611), (0.6533, -0.2706, 0.9505), (0.5133, -0.2126, 0.9418), (0.3536, -0.1464, 0.9353), (0.1802, -0.07466, 0.9313), (0.1622, -0.1084, 1.069), (0.3182, -0.2126, 1.065), (0.4619, -0.3087, 1.058), (0.5879, -0.3928, 1.049), (0.6913, -0.4619, 1.039), (0.7682, -0.5133, 1.027), (0.8155, -0.5449, 1.014), (0.8315, -0.5556, 1.0), (0.8155, -0.5449, 0.9863), (0.7682, -0.5133, 0.9732), (0.6913, -0.4619, 0.9611), (0.5879, -0.3928, 0.9505), (0.4619, -0.3087, 0.9418), (0.3182, -0.2126, 0.9353), (0.1622, -0.1084, 0.9313), (0.1379, -0.138, 1.069), (0.2706, -0.2706, 1.065), (0.3928, -0.3928, 1.058), (0.5, -0.5, 1.049), (0.5879, -0.5879, 1.039), (0.6533, -0.6533, 1.027), (0.6935, -0.6935, 1.014), (0.7071, -0.7071, 1.0), (0.6935, -0.6935, 0.9863), (0.6533, -0.6533, 0.9732), (0.5879, -0.5879, 0.9611), (0.5, -0.5, 0.9505), (0.3928, -0.3928, 0.9418), (0.2706, -0.2706, 0.9353), (0.1379, -0.138, 0.9313), (0.1084, -0.1622, 1.069), (0.2126, -0.3182, 1.065), (0.3087, -0.4619, 1.058), (0.3928, -0.5879, 1.049), (0.4619, -0.6913, 1.039), (0.5133, -0.7682, 1.027), (0.5449, -0.8155, 1.014), (0.5556, -0.8315, 1.0), (0.5449, -0.8155, 0.9863), (0.5133, -0.7682, 0.9732), (0.4619, -0.6913, 0.9611), (0.3928, -0.5879, 0.9505), (0.3087, -0.4619, 0.9418), (0.2126, -0.3182, 0.9353), (0.1084, -0.1622, 0.9313), (0.07466, -0.1802, 1.069), (0.1464, -0.3536, 1.065), (0.2126, -0.5133, 1.058), (0.2706, -0.6533, 1.049), (0.3182, -0.7682, 1.039), (0.3536, -0.8536, 1.027), (0.3753, -0.9061, 1.014), (0.3827, -0.9239, 1.0), (0.3753, -0.9061, 0.9863), (0.3536, -0.8536, 0.9732), (0.3182, -0.7682, 0.9611), (0.2706, -0.6533, 0.9505), (0.2126, -0.5133, 0.9418), (0.1464, -0.3536, 0.9353), (0.07466, -0.1802, 0.9313), (0.03806, -0.1913, 1.069), (0.07466, -0.3753, 1.065), (0.1084, -0.5449, 1.058), (0.1379, -0.6935, 1.049), (0.1622, -0.8155, 1.039), (0.1802, -0.9061, 1.027), (0.1913, -0.9619, 1.014), (0.1951, -0.9808, 1.0), (0.1913, -0.9619, 0.9863), (0.1802, -0.9061, 0.9732), (0.1622, -0.8155, 0.9611), (0.1379, -0.6935, 0.9505), (0.1084, -0.5449, 0.9418), (0.07466, -0.3753, 0.9353), (0.03806, -0.1913, 0.9313), (-7.212e-09, -0.1951, 1.069), (4.122e-08, -0.3827, 1.065), (2.632e-08, -0.5556, 1.058), (-2.584e-08, -0.7071, 1.049), (-8.544e-08, -0.8315, 1.039), (6.357e-08, -0.9239, 1.027), (-8.544e-08, -0.9808, 1.014), (-1.003e-07, -1.0, 1.0), (-8.544e-08, -0.9808, 0.9863), (6.357e-08, -0.9239, 0.9732), (-8.544e-08, -0.8315, 0.9611), (-2.584e-08, -0.7071, 0.9505), (-1.094e-08, -0.5556, 0.9418), (3.964e-09, -0.3827, 0.9353), (3.964e-09, -0.1951, 0.9313), (-0.03806, -0.1913, 1.069), (-0.07466, -0.3753, 1.065), (-0.1084, -0.5449, 1.058), (-0.1379, -0.6935, 1.049), (-0.1622, -0.8155, 1.039), (-0.1802, -0.9061, 1.027), (-0.1913, -0.9619, 1.014), (-0.1951, -0.9808, 1.0), (-0.1913, -0.9619, 0.9863), (-0.1802, -0.9061, 0.9732), (-0.1622, -0.8155, 0.9611), (-0.1379, -0.6935, 0.9505), (-0.1084, -0.5449, 0.9418), (-0.07466, -0.3753, 0.9353), (-0.03806, -0.1913, 0.9313), (-0.07466, -0.1802, 1.069), (-0.1464, -0.3536, 1.065), (-0.2126, -0.5133, 1.058), (-0.2706, -0.6533, 1.049), (-0.3182, -0.7682, 1.039), (-0.3536, -0.8536, 1.027), (-0.3753, -0.9061, 1.014), (-0.3827, -0.9239, 1.0), (-0.3753, -0.9061, 0.9863), (-0.3536, -0.8536, 0.9732), (-0.3182, -0.7682, 0.9611), (-0.2706, -0.6533, 0.9505), (-0.2126, -0.5133, 0.9418), (-0.1464, -0.3536, 0.9353), (-0.07466, -0.1802, 0.9313), (-1.81e-07, -5.968e-07, 1.07), (-0.1084, -0.1622, 1.069), (-0.2126, -0.3182, 1.065), (-0.3087, -0.4619, 1.058), (-0.3928, -0.5879, 1.049), (-0.4619, -0.6913, 1.039), (-0.5133, -0.7682, 1.027), (-0.5449, -0.8155, 1.014), (-0.5556, -0.8315, 1.0), (-0.5449, -0.8155, 0.9863), (-0.5133, -0.7682, 0.9732), (-0.4619, -0.6913, 0.9611), (-0.3928, -0.5879, 0.9505), (-0.3087, -0.4619, 0.9418), (-0.2126, -0.3182, 0.9353), (-0.1084, -0.1622, 0.9313), (-0.1379, -0.138, 1.069), (-0.2706, -0.2706, 1.065), (-0.3928, -0.3928, 1.058), (-0.5, -0.5, 1.049), (-0.5879, -0.5879, 1.039), (-0.6533, -0.6533, 1.027), (-0.6935, -0.6935, 1.014), (-0.7071, -0.7071, 1.0), (-0.6935, -0.6935, 0.9863), (-0.6533, -0.6533, 0.9732), (-0.5879, -0.5879, 0.9611), (-0.5, -0.5, 0.9505), (-0.3928, -0.3928, 0.9418), (-0.2706, -0.2706, 0.9353), (-0.1379, -0.1379, 0.9313), (-0.1622, -0.1084, 1.069), (-0.3182, -0.2126, 1.065), (-0.4619, -0.3087, 1.058), (-0.5879, -0.3928, 1.049), (-0.6913, -0.4619, 1.039), (-0.7682, -0.5133, 1.027), (-0.8155, -0.5449, 1.014), (-0.8315, -0.5556, 1.0), (-0.8155, -0.5449, 0.9863), (-0.7682, -0.5133, 0.9732), (-0.6913, -0.4619, 0.9611), (-0.5879, -0.3928, 0.9505), (-0.4619, -0.3087, 0.9418), (-0.3182, -0.2126, 0.9353), (-0.1622, -0.1084, 0.9313), (-0.1802, -0.07466, 1.069), (-0.3536, -0.1464, 1.065), (-0.5133, -0.2126, 1.058), (-0.6533, -0.2706, 1.049), (-0.7682, -0.3182, 1.039), (-0.8536, -0.3536, 1.027), (-0.9061, -0.3753, 1.014), (-0.9239, -0.3827, 1.0), (-0.9061, -0.3753, 0.9863), (-0.8536, -0.3536, 0.9732), (-0.7682, -0.3182, 0.9611), (-0.6533, -0.2706, 0.9505), (-0.5133, -0.2126, 0.9418), (-0.3536, -0.1464, 0.9353), (-0.1802, -0.07466, 0.9313), (-0.1913, -0.03806, 1.069), (-0.3753, -0.07466, 1.065), (-0.5449, -0.1084, 1.058), (-0.6935, -0.1379, 1.049), (-0.8155, -0.1622, 1.039), (-0.9061, -0.1802, 1.027), (-0.9619, -0.1913, 1.014), (-0.9808, -0.1951, 1.0), (-0.9619, -0.1913, 0.9863), (-0.9061, -0.1802, 0.9732), (-0.8155, -0.1622, 0.9611), (-0.6935, -0.1379, 0.9505), (-0.5449, -0.1084, 0.9418), (-0.3753, -0.07466, 0.9353), (-0.1913, -0.03806, 0.9313), (-0.1951, -3.117e-07, 1.069), (-0.3827, -2.819e-07, 1.065), (-0.5556, -2.819e-07, 1.058), (-0.7071, -1.851e-07, 1.049), (-0.8315, -1.404e-07, 1.039), (-0.9239, -3.192e-07, 1.027), (-0.9808, -9.567e-08, 1.014), (-1.0, -1.404e-07, 1.0), (-0.9808, -9.567e-08, 0.9863), (-0.9239, -3.192e-07, 0.9732), (-0.8315, -1.404e-07, 0.9611), (-0.7071, -1.851e-07, 0.9505), (-0.5556, -2.596e-07, 0.9418), (-0.3827, -2.521e-07, 0.9353), (-0.1951, -3.155e-07, 0.9313), (-0.1913, 0.03806, 1.069), (-0.3753, 0.07466, 1.065), (-0.5449, 0.1084, 1.058), (-0.6935, 0.1379, 1.049), (-0.8155, 0.1622, 1.039), (-0.9061, 0.1802, 1.027), (-0.9619, 0.1913, 1.014), (-0.9808, 0.1951, 1.0), (-0.9619, 0.1913, 0.9863), (-0.9061, 0.1802, 0.9732), (-0.8155, 0.1622, 0.9611), (-0.6935, 0.1379, 0.9505), (-0.5449, 0.1084, 0.9418), (-0.3753, 0.07466, 0.9353), (-0.1913, 0.03806, 0.9313), (-0.1802, 0.07466, 1.069), (-0.3536, 0.1464, 1.065), (-0.5133, 0.2126, 1.058), (-0.6533, 0.2706, 1.049), (-0.7682, 0.3182, 1.039), (-0.8536, 0.3536, 1.027), (-0.9061, 0.3753, 1.014), (-0.9239, 0.3827, 1.0), (-0.9061, 0.3753, 0.9863), (-0.8536, 0.3536, 0.9732), (-0.7682, 0.3182, 0.9611), (-0.6533, 0.2706, 0.9505), (-0.5133, 0.2126, 0.9418), (-0.3536, 0.1464, 0.9353), (-0.1802, 0.07466, 0.9313), (-0.1622, 0.1084, 1.069), (-0.3182, 0.2126, 1.065), (-0.4619, 0.3087, 1.058), (-0.5879, 0.3928, 1.049), (-0.6913, 0.4619, 1.039), (-0.7682, 0.5133, 1.027), (-0.8155, 0.5449, 1.014), (-0.8315, 0.5556, 1.0), (-0.8155, 0.5449, 0.9863), (-0.7682, 0.5133, 0.9732), (-0.6913, 0.4619, 0.9611), (-0.5879, 0.3928, 0.9505), (-0.4619, 0.3087, 0.9418), (-0.3182, 0.2126, 0.9353), (-0.1622, 0.1084, 0.9313), (-0.1379, 0.1379, 1.069), (-0.2706, 0.2706, 1.065), (-0.3928, 0.3928, 1.058), (-0.5, 0.5, 1.049), (-0.5879, 0.5879, 1.039), (-0.6533, 0.6533, 1.027), (-0.6935, 0.6935, 1.014), (-0.7071, 0.7071, 1.0), (-0.6935, 0.6935, 0.9863), (-0.6533, 0.6533, 0.9732), (-0.5879, 0.5879, 0.9611), (-0.5, 0.5, 0.9505), (-0.3928, 0.3928, 0.9418), (-0.2706, 0.2706, 0.9353), (-0.1379, 0.1379, 0.9313), (-0.1084, 0.1622, 1.069), (-0.2126, 0.3182, 1.065), (-0.3087, 0.4619, 1.058), (-0.3928, 0.5879, 1.049), (-0.4619, 0.6913, 1.039), (-0.5133, 0.7682, 1.027), (-0.5449, 0.8155, 1.014), (-0.5556, 0.8315, 1.0), (-0.5449, 0.8155, 0.9863), (-0.5133, 0.7682, 0.9732), (-0.4619, 0.6913, 0.9611), (-0.3928, 0.5879, 0.9505), (-0.3087, 0.4619, 0.9418), (-0.2126, 0.3182, 0.9353), (-0.1084, 0.1622, 0.9313), (-0.07466, 0.1802, 1.069), (-0.1464, 0.3536, 1.065), (-0.2126, 0.5133, 1.058), (-0.2706, 0.6533, 1.049), (-0.3182, 0.7682, 1.039), (-0.3536, 0.8536, 1.027), (-0.3753, 0.9061, 1.014), (-0.3827, 0.9239, 1.0), (-0.3753, 0.9061, 0.9863), (-0.3536, 0.8536, 0.9732), (-0.3182, 0.7682, 0.9611), (-0.2706, 0.6533, 0.9505), (-0.2126, 0.5133, 0.9418), (-0.1464, 0.3536, 0.9353), (-0.07466, 0.1802, 0.9313), (-0.03806, 0.1913, 1.069), (-0.07466, 0.3753, 1.065), (-0.1084, 0.5449, 1.058), (-0.1379, 0.6935, 1.049), (-0.1622, 0.8155, 1.039), (-0.1802, 0.9061, 1.027), (-0.1913, 0.9619, 1.014), (-0.1951, 0.9808, 1.0), (-0.1913, 0.9619, 0.9863), (-0.1802, 0.9061, 0.9732), (-0.1622, 0.8155, 0.9611), (-0.1379, 0.6935, 0.9505), (-0.1084, 0.5449, 0.9418), (-0.07466, 0.3753, 0.9353), (-0.03806, 0.1913, 0.9313), (3.749e-08, 0.1951, 1.069), (7.847e-08, 0.3827, 1.065), (1.083e-07, 0.5556, 1.058), (1.53e-07, 0.7071, 1.049), (2.722e-07, 0.8315, 1.039), (6.357e-08, 0.9239, 1.027), (2.573e-07, 0.9808, 1.014), (2.722e-07, 1.0, 1.0), (2.573e-07, 0.9808, 0.9863), (6.357e-08, 0.9239, 0.9732), (2.722e-07, 0.8315, 0.9611), (1.53e-07, 0.7071, 0.9505), (1.232e-07, 0.5556, 0.9418), (7.847e-08, 0.3827, 0.9353), (1.514e-08, 0.1951, 0.9313), (0.0, 1.0, -1.0), (0.0, 1.0, 1.0), (0.1951, 0.9808, -1.0), (0.1951, 0.9808, 1.0), (0.3827, 0.9239, -1.0), (0.3827, 0.9239, 1.0), (0.5556, 0.8315, -1.0), (0.5556, 0.8315, 1.0), (0.7071, 0.7071, -1.0), (0.7071, 0.7071, 1.0), (0.8315, 0.5556, -1.0), (0.8315, 0.5556, 1.0), (0.9239, 0.3827, -1.0), (0.9239, 0.3827, 1.0), (0.9808, 0.1951, -1.0), (0.9808, 0.1951, 1.0), (1.0, 7.55e-08, -1.0), (1.0, 7.55e-08, 1.0), (0.9808, -0.1951, -1.0), (0.9808, -0.1951, 1.0), (0.9239, -0.3827, -1.0), (0.9239, -0.3827, 1.0), (0.8315, -0.5556, -1.0), (0.8315, -0.5556, 1.0), (0.7071, -0.7071, -1.0), (0.7071, -0.7071, 1.0), (0.5556, -0.8315, -1.0), (0.5556, -0.8315, 1.0), (0.3827, -0.9239, -1.0), (0.3827, -0.9239, 1.0), (0.1951, -0.9808, -1.0), (0.1951, -0.9808, 1.0), (-3.258e-07, -1.0, -1.0), (-3.258e-07, -1.0, 1.0), (-0.1951, -0.9808, -1.0), (-0.1951, -0.9808, 1.0), (-0.3827, -0.9239, -1.0), (-0.3827, -0.9239, 1.0), (-0.5556, -0.8315, -1.0), (-0.5556, -0.8315, 1.0), (-0.7071, -0.7071, -1.0), (-0.7071, -0.7071, 1.0), (-0.8315, -0.5556, -1.0), (-0.8315, -0.5556, 1.0), (-0.9239, -0.3827, -1.0), (-0.9239, -0.3827, 1.0), (-0.9808, -0.1951, -1.0), (-0.9808, -0.1951, 1.0), (-1.0, 9.656e-07, -1.0), (-1.0, 9.656e-07, 1.0), (-0.9808, 0.1951, -1.0), (-0.9808, 0.1951, 1.0), (-0.9239, 0.3827, -1.0), (-0.9239, 0.3827, 1.0), (-0.8315, 0.5556, -1.0), (-0.8315, 0.5556, 1.0), (-0.7071, 0.7071, -1.0), (-0.7071, 0.7071, 1.0), (-0.5556, 0.8315, -1.0), (-0.5556, 0.8315, 1.0), (-0.3827, 0.9239, -1.0), (-0.3827, 0.9239, 1.0), (-0.1951, 0.9808, -1.0), (-0.1951, 0.9808, 1.0)], [], [(476, 475, 8, 9), (469, 468, 1, 2), (477, 476, 9, 10), (470, 469, 2, 3), (478, 477, 10, 11), (471, 470, 3, 4), (479, 478, 11, 12), (472, 471, 4, 5), (480, 479, 12, 13), (473, 472, 5, 6), (481, 480, 13, 14), (474, 473, 6, 7), (467, 271, 0), (75, 481, 14), (475, 474, 7, 8), (468, 467, 0, 1), (8, 7, 22, 23), (1, 0, 15, 16), (9, 8, 23, 24), (2, 1, 16, 17), (10, 9, 24, 25), (3, 2, 17, 18), (11, 10, 25, 26), (4, 3, 18, 19), (12, 11, 26, 27), (5, 4, 19, 20), (13, 12, 27, 28), (6, 5, 20, 21), (14, 13, 28, 29), (7, 6, 21, 22), (0, 271, 15), (75, 14, 29), (27, 26, 41, 42), (20, 19, 34, 35), (28, 27, 42, 43), (21, 20, 35, 36), (29, 28, 43, 44), (22, 21, 36, 37), (15, 271, 30), (75, 29, 44), (23, 22, 37, 38), (16, 15, 30, 31), (24, 23, 38, 39), (17, 16, 31, 32), (25, 24, 39, 40), (18, 17, 32, 33), (26, 25, 40, 41), (19, 18, 33, 34), (31, 30, 45, 46), (39, 38, 53, 54), (32, 31, 46, 47), (40, 39, 54, 55), (33, 32, 47, 48), (41, 40, 55, 56), (34, 33, 48, 49), (42, 41, 56, 57), (35, 34, 49, 50), (43, 42, 57, 58), (36, 35, 50, 51), (44, 43, 58, 59), (37, 36, 51, 52), (30, 271, 45), (75, 44, 59), (38, 37, 52, 53), (50, 49, 64, 65), (58, 57, 72, 73), (51, 50, 65, 66), (59, 58, 73, 74), (52, 51, 66, 67), (45, 271, 60), (75, 59, 74), (53, 52, 67, 68), (46, 45, 60, 61), (54, 53, 68, 69), (47, 46, 61, 62), (55, 54, 69, 70), (48, 47, 62, 63), (56, 55, 70, 71), (49, 48, 63, 64), (57, 56, 71, 72), (69, 68, 84, 85), (62, 61, 77, 78), (70, 69, 85, 86), (63, 62, 78, 79), (71, 70, 86, 87), (64, 63, 79, 80), (72, 71, 87, 88), (65, 64, 80, 81), (73, 72, 88, 89), (66, 65, 81, 82), (74, 73, 89, 90), (67, 66, 82, 83), (60, 271, 76), (75, 74, 90), (68, 67, 83, 84), (61, 60, 76, 77), (89, 88, 103, 104), (82, 81, 96, 97), (90, 89, 104, 105), (83, 82, 97, 98), (76, 271, 91), (75, 90, 105), (84, 83, 98, 99), (77, 76, 91, 92), (85, 84, 99, 100), (78, 77, 92, 93), (86, 85, 100, 101), (79, 78, 93, 94), (87, 86, 101, 102), (80, 79, 94, 95), (88, 87, 102, 103), (81, 80, 95, 96), (101, 100, 115, 116), (94, 93, 108, 109), (102, 101, 116, 117), (95, 94, 109, 110), (103, 102, 117, 118), (96, 95, 110, 111), (104, 103, 118, 119), (97, 96, 111, 112), (105, 104, 119, 120), (98, 97, 112, 113), (91, 271, 106), (75, 105, 120), (99, 98, 113, 114), (92, 91, 106, 107), (100, 99, 114, 115), (93, 92, 107, 108), (120, 119, 134, 135), (113, 112, 127, 128), (106, 271, 121), (75, 120, 135), (114, 113, 128, 129), (107, 106, 121, 122), (115, 114, 129, 130), (108, 107, 122, 123), (116, 115, 130, 131), (109, 108, 123, 124), (117, 116, 131, 132), (110, 109, 124, 125), (118, 117, 132, 133), (111, 110, 125, 126), (119, 118, 133, 134), (112, 111, 126, 127), (124, 123, 138, 139), (132, 131, 146, 147), (125, 124, 139, 140), (133, 132, 147, 148), (126, 125, 140, 141), (134, 133, 148, 149), (127, 126, 141, 142), (135, 134, 149, 150), (128, 127, 142, 143), (121, 271, 136), (75, 135, 150), (129, 128, 143, 144), (122, 121, 136, 137), (130, 129, 144, 145), (123, 122, 137, 138), (131, 130, 145, 146), (143, 142, 157, 158), (136, 271, 151), (75, 150, 165), (144, 143, 158, 159), (137, 136, 151, 152), (145, 144, 159, 160), (138, 137, 152, 153), (146, 145, 160, 161), (139, 138, 153, 154), (147, 146, 161, 162), (140, 139, 154, 155), (148, 147, 162, 163), (141, 140, 155, 156), (149, 148, 163, 164), (142, 141, 156, 157), (150, 149, 164, 165), (162, 161, 176, 177), (155, 154, 169, 170), (163, 162, 177, 178), (156, 155, 170, 171), (164, 163, 178, 179), (157, 156, 171, 172), (165, 164, 179, 180), (158, 157, 172, 173), (151, 271, 166), (75, 165, 180), (159, 158, 173, 174), (152, 151, 166, 167), (160, 159, 174, 175), (153, 152, 167, 168), (161, 160, 175, 176), (154, 153, 168, 169), (166, 271, 181), (75, 180, 195), (174, 173, 188, 189), (167, 166, 181, 182), (175, 174, 189, 190), (168, 167, 182, 183), (176, 175, 190, 191), (169, 168, 183, 184), (177, 176, 191, 192), (170, 169, 184, 185), (178, 177, 192, 193), (171, 170, 185, 186), (179, 178, 193, 194), (172, 171, 186, 187), (180, 179, 194, 195), (173, 172, 187, 188), (185, 184, 199, 200), (193, 192, 207, 208), (186, 185, 200, 201), (194, 193, 208, 209), (187, 186, 201, 202), (195, 194, 209, 210), (188, 187, 202, 203), (181, 271, 196), (75, 195, 210), (189, 188, 203, 204), (182, 181, 196, 197), (190, 189, 204, 205), (183, 182, 197, 198), (191, 190, 205, 206), (184, 183, 198, 199), (192, 191, 206, 207), (204, 203, 218, 219), (197, 196, 211, 212), (205, 204, 219, 220), (198, 197, 212, 213), (206, 205, 220, 221), (199, 198, 213, 214), (207, 206, 221, 222), (200, 199, 214, 215), (208, 207, 222, 223), (201, 200, 215, 216), (209, 208, 223, 224), (202, 201, 216, 217), (210, 209, 224, 225), (203, 202, 217, 218), (196, 271, 211), (75, 210, 225), (223, 222, 237, 238), (216, 215, 230, 231), (224, 223, 238, 239), (217, 216, 231, 232), (225, 224, 239, 240), (218, 217, 232, 233), (211, 271, 226), (75, 225, 240), (219, 218, 233, 234), (212, 211, 226, 227), (220, 219, 234, 235), (213, 212, 227, 228), (221, 220, 235, 236), (214, 213, 228, 229), (222, 221, 236, 237), (215, 214, 229, 230), (235, 234, 249, 250), (228, 227, 242, 243), (236, 235, 250, 251), (229, 228, 243, 244), (237, 236, 251, 252), (230, 229, 244, 245), (238, 237, 252, 253), (231, 230, 245, 246), (239, 238, 253, 254), (232, 231, 246, 247), (240, 239, 254, 255), (233, 232, 247, 248), (226, 271, 241), (75, 240, 255), (234, 233, 248, 249), (227, 226, 241, 242), (254, 253, 268, 269), (247, 246, 261, 262), (255, 254, 269, 270), (248, 247, 262, 263), (241, 271, 256), (75, 255, 270), (249, 248, 263, 264), (242, 241, 256, 257), (250, 249, 264, 265), (243, 242, 257, 258), (251, 250, 265, 266), (244, 243, 258, 259), (252, 251, 266, 267), (245, 244, 259, 260), (253, 252, 267, 268), (246, 245, 260, 261), (258, 257, 273, 274), (266, 265, 281, 282), (259, 258, 274, 275), (267, 266, 282, 283), (260, 259, 275, 276), (268, 267, 283, 284), (261, 260, 276, 277), (269, 268, 284, 285), (262, 261, 277, 278), (270, 269, 285, 286), (263, 262, 278, 279), (256, 271, 272), (75, 270, 286), (264, 263, 279, 280), (257, 256, 272, 273), (265, 264, 280, 281), (278, 277, 292, 293), (286, 285, 300, 301), (279, 278, 293, 294), (272, 271, 287), (75, 286, 301), (280, 279, 294, 295), (273, 272, 287, 288), (281, 280, 295, 296), (274, 273, 288, 289), (282, 281, 296, 297), (275, 274, 289, 290), (283, 282, 297, 298), (276, 275, 290, 291), (284, 283, 298, 299), (277, 276, 291, 292), (285, 284, 299, 300), (297, 296, 311, 312), (290, 289, 304, 305), (298, 297, 312, 313), (291, 290, 305, 306), (299, 298, 313, 314), (292, 291, 306, 307), (300, 299, 314, 315), (293, 292, 307, 308), (301, 300, 315, 316), (294, 293, 308, 309), (287, 271, 302), (75, 301, 316), (295, 294, 309, 310), (288, 287, 302, 303), (296, 295, 310, 311), (289, 288, 303, 304), (316, 315, 330, 331), (309, 308, 323, 324), (302, 271, 317), (75, 316, 331), (310, 309, 324, 325), (303, 302, 317, 318), (311, 310, 325, 326), (304, 303, 318, 319), (312, 311, 326, 327), (305, 304, 319, 320), (313, 312, 327, 328), (306, 305, 320, 321), (314, 313, 328, 329), (307, 306, 321, 322), (315, 314, 329, 330), (308, 307, 322, 323), (320, 319, 334, 335), (328, 327, 342, 343), (321, 320, 335, 336), (329, 328, 343, 344), (322, 321, 336, 337), (330, 329, 344, 345), (323, 322, 337, 338), (331, 330, 345, 346), (324, 323, 338, 339), (317, 271, 332), (75, 331, 346), (325, 324, 339, 340), (318, 317, 332, 333), (326, 325, 340, 341), (319, 318, 333, 334), (327, 326, 341, 342), (339, 338, 353, 354), (332, 271, 347), (75, 346, 361), (340, 339, 354, 355), (333, 332, 347, 348), (341, 340, 355, 356), (334, 333, 348, 349), (342, 341, 356, 357), (335, 334, 349, 350), (343, 342, 357, 358), (336, 335, 350, 351), (344, 343, 358, 359), (337, 336, 351, 352), (345, 344, 359, 360), (338, 337, 352, 353), (346, 345, 360, 361), (358, 357, 372, 373), (351, 350, 365, 366), (359, 358, 373, 374), (352, 351, 366, 367), (360, 359, 374, 375), (353, 352, 367, 368), (361, 360, 375, 376), (354, 353, 368, 369), (347, 271, 362), (75, 361, 376), (355, 354, 369, 370), (348, 347, 362, 363), (356, 355, 370, 371), (349, 348, 363, 364), (357, 356, 371, 372), (350, 349, 364, 365), (75, 376, 391), (370, 369, 384, 385), (363, 362, 377, 378), (371, 370, 385, 386), (364, 363, 378, 379), (372, 371, 386, 387), (365, 364, 379, 380), (373, 372, 387, 388), (366, 365, 380, 381), (374, 373, 388, 389), (367, 366, 381, 382), (375, 374, 389, 390), (368, 367, 382, 383), (376, 375, 390, 391), (369, 368, 383, 384), (362, 271, 377), (389, 388, 403, 404), (382, 381, 396, 397), (390, 389, 404, 405), (383, 382, 397, 398), (391, 390, 405, 406), (384, 383, 398, 399), (377, 271, 392), (75, 391, 406), (385, 384, 399, 400), (378, 377, 392, 393), (386, 385, 400, 401), (379, 378, 393, 394), (387, 386, 401, 402), (380, 379, 394, 395), (388, 387, 402, 403), (381, 380, 395, 396), (393, 392, 407, 408), (401, 400, 415, 416), (394, 393, 408, 409), (402, 401, 416, 417), (395, 394, 409, 410), (403, 402, 417, 418), (396, 395, 410, 411), (404, 403, 418, 419), (397, 396, 411, 412), (405, 404, 419, 420), (398, 397, 412, 413), (406, 405, 420, 421), (399, 398, 413, 414), (392, 271, 407), (75, 406, 421), (400, 399, 414, 415), (412, 411, 426, 427), (420, 419, 434, 435), (413, 412, 427, 428), (421, 420, 435, 436), (414, 413, 428, 429), (407, 271, 422), (75, 421, 436), (415, 414, 429, 430), (408, 407, 422, 423), (416, 415, 430, 431), (409, 408, 423, 424), (417, 416, 431, 432), (410, 409, 424, 425), (418, 417, 432, 433), (411, 410, 425, 426), (419, 418, 433, 434), (431, 430, 445, 446), (424, 423, 438, 439), (432, 431, 446, 447), (425, 424, 439, 440), (433, 432, 447, 448), (426, 425, 440, 441), (434, 433, 448, 449), (427, 426, 441, 442), (435, 434, 449, 450), (428, 427, 442, 443), (436, 435, 450, 451), (429, 428, 443, 444), (422, 271, 437), (75, 436, 451), (430, 429, 444, 445), (423, 422, 437, 438), (450, 449, 464, 465), (443, 442, 457, 458), (451, 450, 465, 466), (444, 443, 458, 459), (437, 271, 452), (75, 451, 466), (445, 444, 459, 460), (438, 437, 452, 453), (446, 445, 460, 461), (439, 438, 453, 454), (447, 446, 461, 462), (440, 439, 454, 455), (448, 447, 462, 463), (441, 440, 455, 456), (449, 448, 463, 464), (442, 441, 456, 457), (454, 453, 468, 469), (462, 461, 476, 477), (455, 454, 469, 470), (463, 462, 477, 478), (456, 455, 470, 471), (464, 463, 478, 479), (457, 456, 471, 472), (465, 464, 479, 480), (458, 457, 472, 473), (466, 465, 480, 481), (459, 458, 473, 474), (452, 271, 467), (75, 466, 481), (460, 459, 474, 475), (453, 452, 467, 468), (461, 460, 475, 476), (482, 483, 485, 484), (484, 485, 487, 486), (486, 487, 489, 488), (488, 489, 491, 490), (490, 491, 493, 492), (492, 493, 495, 494), (494, 495, 497, 496), (496, 497, 499, 498), (498, 499, 501, 500), (500, 501, 503, 502), (502, 503, 505, 504), (504, 505, 507, 506), (506, 507, 509, 508), (508, 509, 511, 510), (510, 511, 513, 512), (512, 513, 515, 514), (514, 515, 517, 516), (516, 517, 519, 518), (518, 519, 521, 520), (520, 521, 523, 522), (522, 523, 525, 524), (524, 525, 527, 526), (526, 527, 529, 528), (528, 529, 531, 530), (530, 531, 533, 532), (532, 533, 535, 534), (534, 535, 537, 536), (536, 537, 539, 538), (538, 539, 541, 540), (540, 541, 543, 542), (485, 483, 545, 543, 541, 539, 537, 535, 533, 531, 529, 527, 525, 523, 521, 519, 517, 515, 513, 511, 509, 507, 505, 503, 501, 499, 497, 495, 493, 491, 489, 487), (542, 543, 545, 544), (544, 545, 483, 482), (482, 484, 486, 488, 490, 492, 494, 496, 498, 500, 502, 504, 506, 508, 510, 512, 514, 516, 518, 520, 522, 524, 526, 528, 530, 532, 534, 536, 538, 540, 542, 544)])
me_cylinder_001.use_remesh_preserve_volume = False
me_cylinder_001.use_remesh_preserve_attributes = False
me_cylinder_001.use_mirror_vertex_groups = False
me_cylinder_001.update()

# ---- objects
ob_field = bpy.data.objects.new('FIELD', me_cube_001)
ob_track_a = bpy.data.objects.new('TRACK_A', me_cylinder)
ob_track_b = bpy.data.objects.new('TRACK_B', me_cylinder_001)

# ---- transforms, parenting, visibility, modifiers, constraints
ob_field.location = (0.0, 0.0, 0.0)
ob_field.scale = (1.0, 1.0, 0.5)
ob_field.lineart.crease_threshold = 0.0
ob_track_a.location = (0.5, 0.4, 0.5)
ob_track_a.scale = (0.035, 0.035, 0.5)
ob_track_a.lineart.crease_threshold = 0.0
ob_track_b.location = (0.5, -0.4, 0.5)
ob_track_b.scale = (0.035, 0.035, 0.5)
ob_track_b.lineart.crease_threshold = 0.0

# ---- collection membership
col_collection_1.objects.link(ob_field)
col_collection_1.objects.link(ob_track_a)
col_collection_1.objects.link(ob_track_b)

# ---- scene / render settings (as saved in the file)
scene.frame_start = 1; scene.frame_end = 250; scene.frame_set(1)
scene.render.engine = 'BLENDER_EEVEE_NEXT'
scene.render.resolution_percentage = 50
scene.render.dither_intensity = 0.0
scene.cycles.use_denoising = False
scene.cycles.samples = 128
scene.cycles.sampling_pattern = 'TABULATED_SOBOL'
scene.cycles.light_sampling_threshold = 0.0
scene.cycles.use_adaptive_sampling = False
scene.cycles.use_light_tree = False
scene.cycles.blur_glossy = 0.0
scene.cycles.sample_clamp_indirect = 0.0
scene.view_settings.view_transform = 'Standard'
bpy.context.view_layer.update()

# ---- added for rendering (the .blend has no active camera and no usable light): camera, sun
cam_auto = bpy.data.cameras.new('AutoCamera')
cam_auto.lens = 50.0
cam_auto.sensor_width = 36.0
cam_auto.clip_end = 1000.0
ob_auto_camera = bpy.data.objects.new('AutoCamera', cam_auto)
scene.collection.objects.link(ob_auto_camera)
ob_auto_camera.location = (2.97747, -3.57297, 2.64948)
ob_auto_camera.rotation_euler = (1.09748, -7.21219e-08, 0.694738)
scene.camera = ob_auto_camera
light_auto_sun = bpy.data.lights.new('AutoSun', 'SUN')
light_auto_sun.energy = 3.0
light_auto_sun.angle = 0.0523599
ob_auto_sun = bpy.data.objects.new('AutoSun', light_auto_sun)
scene.collection.objects.link(ob_auto_sun)
ob_auto_sun.rotation_euler = (0.872665, 0.174533, 0.523599)
bpy.context.view_layer.update()
